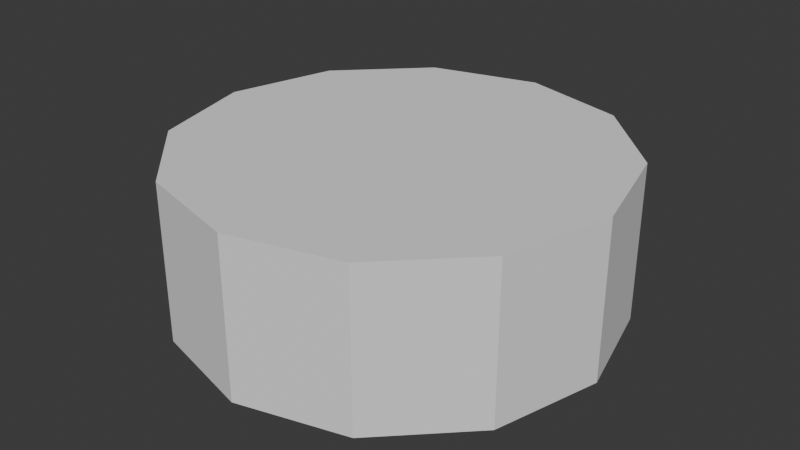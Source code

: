 # Source: D20_Wall_Trigger.blend  (saved by Blender 4.0.36; exported with 4.5.12 LTS)
import bpy
from mathutils import Matrix  # noqa: F401  (used for matrix-valued properties, if any)

bpy.ops.wm.read_factory_settings(use_empty=True)
scene = bpy.context.scene
scene.name = 'Scene'

# ---- collections
col_collection = bpy.data.collections.new('Collection'); scene.collection.children.link(col_collection)

# ---- world
world_world = bpy.data.worlds.new('World'); scene.world = world_world
world_world.use_nodes = True; world_world.node_tree.nodes.clear()
_N = world_world.node_tree.nodes; _L = world_world.node_tree.links
n0 = _N.new('ShaderNodeOutputWorld'); n0.name = 'World Output'; n0.location = (300, 300)
n1 = _N.new('ShaderNodeBackground'); n1.name = 'Background'; n1.location = (10, 300)
n1.inputs[0].default_value = (0.05088, 0.05088, 0.05088, 1.0)
_L.new(n1.outputs[0], n0.inputs[0])
n0.is_active_output = True
world_world.color = (0.05088, 0.05088, 0.05088)
world_world.use_sun_shadow = False
world_world.sun_shadow_jitter_overblur = 0.0

# ---- meshes
me_cylinder = bpy.data.meshes.new('Cylinder')
me_cylinder.from_pydata([(4.967e-10, 1.21, -0.44), (4.967e-10, 1.21, 0.44), (0.605, 1.048, -0.44), (0.605, 1.048, 0.44), (1.048, 0.605, -0.44), (1.048, 0.605, 0.44), (1.21, 4.967e-11, -0.44), (1.21, 4.967e-11, 0.44), (1.048, -0.605, -0.44), (1.048, -0.605, 0.44), (0.605, -1.048, -0.44), (0.605, -1.048, 0.44), (4.967e-10, -1.21, -0.44), (4.967e-10, -1.21, 0.44), (-0.605, -1.048, -0.44), (-0.605, -1.048, 0.44), (-1.048, -0.605, -0.44), (-1.048, -0.605, 0.44), (-1.21, 4.967e-11, -0.44), (-1.21, 4.967e-11, 0.44), (-1.048, 0.605, -0.44), (-1.048, 0.605, 0.44), (-0.605, 1.048, -0.44), (-0.605, 1.048, 0.44)], [], [(0, 1, 3, 2), (2, 3, 5, 4), (4, 5, 7, 6), (6, 7, 9, 8), (8, 9, 11, 10), (10, 11, 13, 12), (12, 13, 15, 14), (14, 15, 17, 16), (16, 17, 19, 18), (18, 19, 21, 20), (3, 1, 23, 21, 19, 17, 15, 13, 11, 9, 7, 5), (20, 21, 23, 22), (22, 23, 1, 0), (0, 2, 4, 6, 8, 10, 12, 14, 16, 18, 20, 22)])
_uv = me_cylinder.uv_layers.new(name='UVMap')
_uv.uv.foreach_set('vector', [1.0, 0.5, 1.0, 1.0, 0.9167, 1.0, 0.9167, 0.5, 0.9167, 0.5, 0.9167, 1.0, 0.8333, 1.0, 0.8333, 0.5, 0.8333, 0.5, 0.8333, 1.0, 0.75, 1.0, 0.75, 0.5, 0.75, 0.5, 0.75, 1.0, 0.6667, 1.0, 0.6667, 0.5, 0.6667, 0.5, 0.6667, 1.0, 0.5833, 1.0, 0.5833, 0.5, 0.5833, 0.5, 0.5833, 1.0, 0.5, 1.0, 0.5, 0.5, 0.5, 0.5, 0.5, 1.0, 0.4167, 1.0, 0.4167, 0.5, 0.4167, 0.5, 0.4167, 1.0, 0.3333, 1.0, 0.3333, 0.5, 0.3333, 0.5, 0.3333, 1.0, 0.25, 1.0, 0.25, 0.5, 0.25, 0.5, 0.25, 1.0, 0.1667, 1.0, 0.1667, 0.5, 0.37, 0.4578, 0.25, 0.49, 0.13, 0.4578, 0.04215, 0.37, 0.01, 0.25, 0.04215, 0.13, 0.13, 0.04215, 0.25, 0.01, 0.37, 0.04215, 0.4578, 0.13, 0.49, 0.25, 0.4578, 0.37, 0.1667, 0.5, 0.1667, 1.0, 0.08333, 1.0, 0.08333, 0.5, 0.08333, 0.5, 0.08333, 1.0, 7.451e-08, 1.0, 7.451e-08, 0.5, 0.75, 0.49, 0.87, 0.4578, 0.9578, 0.37, 0.99, 0.25, 0.9578, 0.13, 0.87, 0.04215, 0.75, 0.01, 0.63, 0.04215, 0.5422, 0.13, 0.51, 0.25, 0.5422, 0.37, 0.63, 0.4578])
me_cylinder.update()

# ---- objects
ob_cylinder = bpy.data.objects.new('Cylinder', me_cylinder)

# ---- transforms, parenting, visibility, modifiers, constraints
ob_cylinder.location = (0.0, 0.0, 0.0)

# ---- collection membership
col_collection.objects.link(ob_cylinder)

# ---- scene / render settings (as saved in the file)
scene.frame_start = 1; scene.frame_end = 250; scene.frame_set(1)
scene.render.engine = 'BLENDER_EEVEE_NEXT'
scene.cycles.sampling_pattern = 'TABULATED_SOBOL'
bpy.context.view_layer.update()

# ---- added for rendering (the .blend has no active camera and no usable light): camera, sun
cam_auto = bpy.data.cameras.new('AutoCamera')
cam_auto.lens = 50.0
cam_auto.sensor_width = 36.0
cam_auto.clip_end = 1000.0
ob_auto_camera = bpy.data.objects.new('AutoCamera', cam_auto)
scene.collection.objects.link(ob_auto_camera)
ob_auto_camera.location = (3.26949, -3.92339, 2.61559)
ob_auto_camera.rotation_euler = (1.09748, -7.21219e-08, 0.694738)
scene.camera = ob_auto_camera
light_auto_sun = bpy.data.lights.new('AutoSun', 'SUN')
light_auto_sun.energy = 3.0
light_auto_sun.angle = 0.0523599
ob_auto_sun = bpy.data.objects.new('AutoSun', light_auto_sun)
scene.collection.objects.link(ob_auto_sun)
ob_auto_sun.rotation_euler = (0.872665, 0.174533, 0.523599)
bpy.context.view_layer.update()
